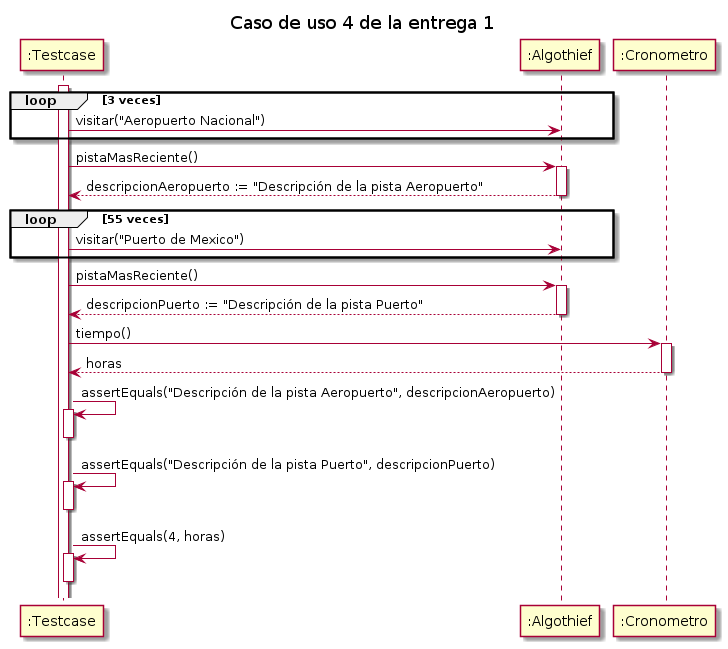

The diagram above was rendered by PlantUML. Its source (embedded in the PNG):
@startuml

title "Caso de uso 4 de la entrega 1"

participant ":Testcase" as testcase
participant ":Algothief" as algothief
participant ":Cronometro" as cronometro


activate testcase
'Se podría ampliar este loop para mostrar qué pasa al visitar varias veces
loop 3 veces
    testcase -> algothief: visitar("Aeropuerto Nacional")
end loop
testcase -> algothief++: pistaMasReciente()
    return descripcionAeropuerto := "Descripción de la pista Aeropuerto"

loop 55 veces
    testcase -> algothief: visitar("Puerto de Mexico")
end loop
testcase -> algothief++: pistaMasReciente()
    return descripcionPuerto := "Descripción de la pista Puerto"


testcase -> cronometro++: tiempo()
    return horas

testcase -> testcase++: assertEquals("Descripción de la pista Aeropuerto", descripcionAeropuerto)
deactivate testcase

testcase -> testcase++: assertEquals("Descripción de la pista Puerto", descripcionPuerto)
deactivate testcase

testcase -> testcase++: assertEquals(4, horas)
deactivate testcase

@enduml